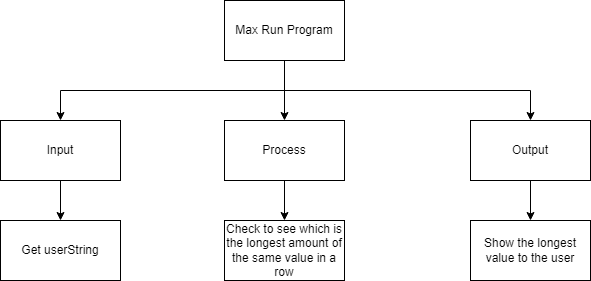

The diagram above was exported from draw.io. Its source (the exported page's mxGraphModel, read from the mxfile embedded in the PNG):
<mxGraphModel dx="1074" dy="749" grid="1" gridSize="10" guides="1" tooltips="1" connect="1" arrows="1" fold="1" page="1" pageScale="1" pageWidth="827" pageHeight="1169" math="0" shadow="0">
  <root>
    <mxCell id="0" />
    <mxCell id="1" parent="0" />
    <mxCell id="9" style="edgeStyle=orthogonalEdgeStyle;html=1;entryX=0.5;entryY=0;entryDx=0;entryDy=0;rounded=0;" edge="1" parent="1" source="2" target="4">
      <mxGeometry relative="1" as="geometry" />
    </mxCell>
    <mxCell id="10" style="edgeStyle=orthogonalEdgeStyle;rounded=0;html=1;entryX=0.5;entryY=0;entryDx=0;entryDy=0;" edge="1" parent="1" source="2" target="3">
      <mxGeometry relative="1" as="geometry">
        <Array as="points">
          <mxPoint x="414" y="160" />
          <mxPoint x="190" y="160" />
        </Array>
      </mxGeometry>
    </mxCell>
    <mxCell id="11" style="edgeStyle=orthogonalEdgeStyle;rounded=0;html=1;entryX=0.5;entryY=0;entryDx=0;entryDy=0;" edge="1" parent="1" source="2" target="5">
      <mxGeometry relative="1" as="geometry">
        <Array as="points">
          <mxPoint x="414" y="160" />
          <mxPoint x="660" y="160" />
        </Array>
      </mxGeometry>
    </mxCell>
    <mxCell id="2" value="Max Run Program" style="rounded=0;whiteSpace=wrap;html=1;" vertex="1" parent="1">
      <mxGeometry x="354" y="70" width="120" height="60" as="geometry" />
    </mxCell>
    <mxCell id="12" style="edgeStyle=orthogonalEdgeStyle;rounded=0;html=1;entryX=0.5;entryY=0;entryDx=0;entryDy=0;" edge="1" parent="1" source="3" target="6">
      <mxGeometry relative="1" as="geometry" />
    </mxCell>
    <mxCell id="3" value="Input" style="rounded=0;whiteSpace=wrap;html=1;" vertex="1" parent="1">
      <mxGeometry x="130" y="190" width="120" height="60" as="geometry" />
    </mxCell>
    <mxCell id="13" style="edgeStyle=orthogonalEdgeStyle;rounded=0;html=1;entryX=0.5;entryY=0;entryDx=0;entryDy=0;" edge="1" parent="1" source="4" target="7">
      <mxGeometry relative="1" as="geometry" />
    </mxCell>
    <mxCell id="4" value="Process" style="rounded=0;whiteSpace=wrap;html=1;" vertex="1" parent="1">
      <mxGeometry x="354" y="190" width="120" height="60" as="geometry" />
    </mxCell>
    <mxCell id="14" style="edgeStyle=orthogonalEdgeStyle;rounded=0;html=1;entryX=0.5;entryY=0;entryDx=0;entryDy=0;" edge="1" parent="1" source="5" target="8">
      <mxGeometry relative="1" as="geometry" />
    </mxCell>
    <mxCell id="5" value="Output" style="rounded=0;whiteSpace=wrap;html=1;" vertex="1" parent="1">
      <mxGeometry x="600" y="190" width="120" height="60" as="geometry" />
    </mxCell>
    <mxCell id="6" value="Get userString" style="rounded=0;whiteSpace=wrap;html=1;" vertex="1" parent="1">
      <mxGeometry x="130" y="290" width="120" height="60" as="geometry" />
    </mxCell>
    <mxCell id="7" value="Check to see which is the longest amount of the same value in a row" style="rounded=0;whiteSpace=wrap;html=1;" vertex="1" parent="1">
      <mxGeometry x="354" y="290" width="120" height="60" as="geometry" />
    </mxCell>
    <mxCell id="8" value="Show the longest value to the user" style="rounded=0;whiteSpace=wrap;html=1;" vertex="1" parent="1">
      <mxGeometry x="600" y="290" width="120" height="60" as="geometry" />
    </mxCell>
  </root>
</mxGraphModel>